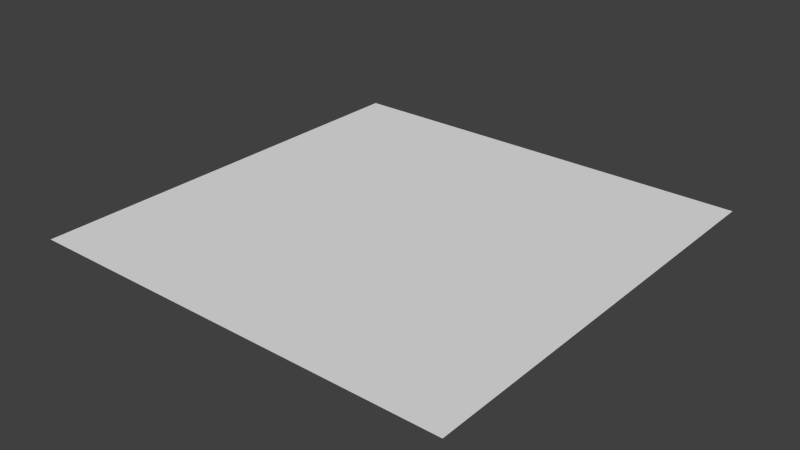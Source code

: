 # Source: sunRadiiPlane.blend  (saved by Blender 2.63.0; exported with 4.5.12 LTS)
import bpy
from mathutils import Matrix  # noqa: F401  (used for matrix-valued properties, if any)

bpy.ops.wm.read_factory_settings(use_empty=True)
scene = bpy.context.scene
scene.name = 'Scene'

# ---- collections
col_collection_1 = bpy.data.collections.new('Collection 1'); scene.collection.children.link(col_collection_1)

# ---- world
world_world = bpy.data.worlds.new('World'); scene.world = world_world
world_world.color = (0.05088, 0.05088, 0.05088)
world_world.use_sun_shadow = False
world_world.sun_shadow_jitter_overblur = 0.0
world_world.cycles.sampling_method = 'MANUAL'
world_world.cycles.sample_map_resolution = 256

# ---- meshes
me_plane = bpy.data.meshes.new('Plane')
me_plane.from_pydata([(1.0, -1.0, 0.0), (-1.0, -1.0, 0.0), (1.0, 1.0, 0.0), (-1.0, 1.0, 0.0)], [], [(2, 3, 1, 0)])
_uv = me_plane.uv_layers.new(name='UV coord')
_uv.uv.foreach_set('vector', [1.0, 1.0, 0.0, 1.0, 0.0, 0.0, 1.0, 0.0])
me_plane.use_remesh_preserve_volume = False
me_plane.use_remesh_preserve_attributes = False
me_plane.use_mirror_vertex_groups = False
me_plane.update()

# ---- objects
ob_plane = bpy.data.objects.new('Plane', me_plane)

# ---- transforms, parenting, visibility, modifiers, constraints
ob_plane.location = (0.0, 0.0, 0.0)
ob_plane.rotation_euler = (6.283, 6.283, 6.283)
ob_plane.lineart.crease_threshold = 0.0

# ---- collection membership
col_collection_1.objects.link(ob_plane)

# ---- scene / render settings (as saved in the file)
scene.frame_start = 0; scene.frame_end = 200; scene.frame_set(0)
scene.render.engine = 'BLENDER_EEVEE_NEXT'
scene.render.image_settings.color_mode = 'RGB'
scene.render.image_settings.compression = 90
scene.render.resolution_percentage = 50
scene.render.dither_intensity = 0.0
scene.render.bake_margin = 2
scene.render.bake_bias = 0.0
scene.cycles.use_denoising = False
scene.cycles.samples = 10
scene.cycles.sampling_pattern = 'TABULATED_SOBOL'
scene.cycles.light_sampling_threshold = 0.0
scene.cycles.use_adaptive_sampling = False
scene.cycles.use_light_tree = False
scene.cycles.blur_glossy = 0.0
scene.cycles.volume_bounces = 1
scene.cycles.pixel_filter_type = 'GAUSSIAN'
scene.cycles.sample_clamp_indirect = 0.0
scene.view_settings.view_transform = 'Standard'
bpy.context.view_layer.update()

# ---- added for rendering (the .blend has no active camera and no usable light): camera, sun
cam_auto = bpy.data.cameras.new('AutoCamera')
cam_auto.lens = 50.0
cam_auto.sensor_width = 36.0
cam_auto.clip_end = 1000.0
ob_auto_camera = bpy.data.objects.new('AutoCamera', cam_auto)
scene.collection.objects.link(ob_auto_camera)
ob_auto_camera.location = (2.61693, -3.14032, 2.09354)
ob_auto_camera.rotation_euler = (1.09748, -7.21219e-08, 0.694738)
scene.camera = ob_auto_camera
light_auto_sun = bpy.data.lights.new('AutoSun', 'SUN')
light_auto_sun.energy = 3.0
light_auto_sun.angle = 0.0523599
ob_auto_sun = bpy.data.objects.new('AutoSun', light_auto_sun)
scene.collection.objects.link(ob_auto_sun)
ob_auto_sun.rotation_euler = (0.872665, 0.174533, 0.523599)
bpy.context.view_layer.update()
